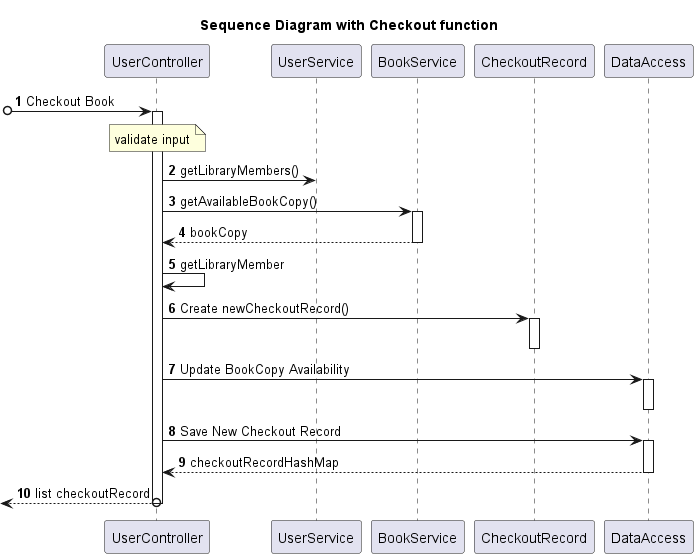

The diagram above was rendered by PlantUML. Its source (embedded in the PNG):
@startuml

title Sequence Diagram with Checkout function

autonumber

participant "UserController" as uc
participant "UserService" as us
participant "BookService" as bs
participant "CheckoutRecord" as cr
participant "DataAccess" as da

[o-> uc++: Checkout Book

note over uc: validate input
uc -> us: getLibraryMembers()
uc -> bs++: getAvailableBookCopy()
return bookCopy

uc -> uc: getLibraryMember

uc -> cr++: Create newCheckoutRecord()
deactivate cr

uc -> da++: Update BookCopy Availability
deactivate da

uc -> da++: Save New Checkout Record
return checkoutRecordHashMap

return list checkoutRecord

@enduml